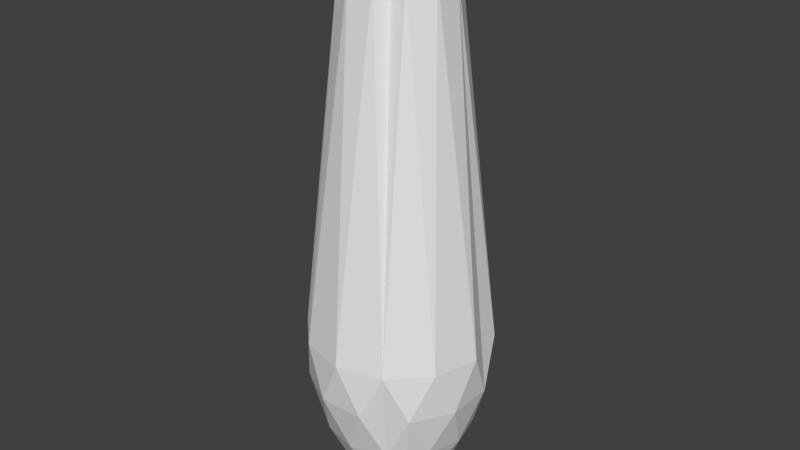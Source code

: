 # Source: bowling_pin_collider.blend  (saved by Blender 2.79.0; exported with 4.5.12 LTS)
import bpy
from mathutils import Matrix  # noqa: F401  (used for matrix-valued properties, if any)

bpy.ops.wm.read_factory_settings(use_empty=True)
scene = bpy.context.scene
scene.name = 'Scene'

# ---- collections
col_collection_1 = bpy.data.collections.new('Collection 1'); scene.collection.children.link(col_collection_1)

# ---- world
world_world = bpy.data.worlds.new('World'); scene.world = world_world
world_world.color = (0.05088, 0.05088, 0.05088)
world_world.use_sun_shadow = False
world_world.sun_shadow_jitter_overblur = 0.0
world_world.cycles.sampling_method = 'MANUAL'

# ---- meshes
me_cubeziercurve_004 = bpy.data.meshes.new('CUBezierCurve.004')
me_cubeziercurve_004.from_pydata([(-1.698, 2.619, 5.642e-07), (-1.335, 2.493, 4.088e-07), (-1.242, 2.351, 3.156e-07), (-1.195, 2.17, 2.192e-07), (-0.8293, -1.026, 1.585e-06), (-0.8033, -1.263, 1.806e-06), (-0.8017, -1.501, 2.003e-06), (-0.8275, -1.743, 2.174e-06), (-0.8835, -1.991, 2.313e-06), (-0.9724, -2.249, 2.417e-06), (-1.097, -2.52, 2.483e-06), (-1.191, -2.704, 2.388e-06), (-1.228, -2.774, 2.259e-06), (-1.262, -2.832, 2.088e-06), (-1.294, -2.878, 1.886e-06), (-1.328, -2.97, 8.388e-07), (-1.366, -3.0, 1.44e-06), (-1.411, -3.0, 1.203e-06), (-1.464, -3.002, 9.761e-07), (-1.528, -3.0, 7.693e-07), (-1.605, -3.0, 5.931e-07), (-1.486, 2.586, 0.02802), (-1.338, 2.493, 0.04745), (-1.246, 2.351, 0.05961), (-1.199, 2.17, 0.06572), (-0.8367, -1.026, 0.1135), (-0.8109, -1.263, 0.1168), (-0.8094, -1.501, 0.117), (-0.835, -1.743, 0.1137), (-0.8905, -1.991, 0.1064), (-0.9786, -2.249, 0.09477), (-1.102, -2.52, 0.07848), (-1.195, -2.704, 0.06623), (-1.232, -2.774, 0.0614), (-1.265, -2.832, 0.05701), (-1.298, -2.878, 0.05274), (-1.332, -2.97, 0.04829), (-1.369, -3.0, 0.04334), (-1.413, -3.0, 0.03756), (-1.466, -3.002, 0.03066), (-1.529, -3.0, 0.0223), (-1.606, -3.0, 0.01219), (-1.491, 2.586, 0.05557), (-1.347, 2.493, 0.0941), (-1.257, 2.351, 0.1182), (-1.212, 2.17, 0.1303), (-0.8589, -1.026, 0.225), (-0.8338, -1.263, 0.2317), (-0.8323, -1.501, 0.2321), (-0.8572, -1.743, 0.2254), (-0.9113, -1.991, 0.2109), (-0.9972, -2.249, 0.1879), (-1.118, -2.52, 0.1556), (-1.208, -2.704, 0.1313), (-1.244, -2.774, 0.1217), (-1.277, -2.832, 0.113), (-1.308, -2.878, 0.1046), (-1.341, -2.97, 0.09575), (-1.378, -3.0, 0.08593), (-1.42, -3.0, 0.07448), (-1.472, -3.002, 0.06079), (-1.533, -3.0, 0.04423), (-1.608, -3.0, 0.02417), (-1.5, 2.586, 0.08216), (-1.363, 2.493, 0.1391), (-1.277, 2.351, 0.1748), (-1.233, 2.17, 0.1927), (-0.8955, -1.026, 0.3326), (-0.8714, -1.263, 0.3426), (-0.87, -1.501, 0.3432), (-0.8938, -1.743, 0.3333), (-0.9455, -1.991, 0.3119), (-1.028, -2.249, 0.2778), (-1.143, -2.52, 0.2301), (-1.23, -2.704, 0.1942), (-1.264, -2.774, 0.18), (-1.295, -2.832, 0.1671), (-1.325, -2.878, 0.1546), (-1.357, -2.97, 0.1416), (-1.392, -3.0, 0.127), (-1.433, -3.0, 0.1101), (-1.481, -3.002, 0.08988), (-1.541, -3.0, 0.06539), (-1.612, -3.0, 0.03574), (-1.513, 2.586, 0.1073), (-1.384, 2.493, 0.1818), (-1.303, 2.351, 0.2283), (-1.262, 2.17, 0.2518), (-0.9457, -1.026, 0.4346), (-0.9232, -1.263, 0.4476), (-0.9219, -1.501, 0.4484), (-0.9442, -1.743, 0.4355), (-0.9927, -1.991, 0.4075), (-1.07, -2.249, 0.363), (-1.178, -2.52, 0.3006), (-1.259, -2.704, 0.2537), (-1.291, -2.774, 0.2352), (-1.32, -2.832, 0.2184), (-1.349, -2.878, 0.202), (-1.378, -2.97, 0.185), (-1.411, -3.0, 0.166), (-1.449, -3.0, 0.1439), (-1.495, -3.002, 0.1174), (-1.55, -3.0, 0.08544), (-1.618, -3.0, 0.0467), (-1.528, 2.586, 0.1307), (-1.41, 2.493, 0.2213), (-1.336, 2.351, 0.278), (-1.299, 2.17, 0.3065), (-1.009, -1.026, 0.5291), (-0.9883, -1.263, 0.545), (-0.987, -1.501, 0.5459), (-1.008, -1.743, 0.5302), (-1.052, -1.991, 0.4961), (-1.122, -2.249, 0.442), (-1.221, -2.52, 0.366), (-1.296, -2.704, 0.3089), (-1.325, -2.774, 0.2864), (-1.352, -2.832, 0.2659), (-1.378, -2.878, 0.246), (-1.405, -2.97, 0.2252), (-1.435, -3.0, 0.2021), (-1.47, -3.0, 0.1752), (-1.512, -3.002, 0.143), (-1.563, -3.0, 0.104), (-1.624, -3.0, 0.05685), (-1.698, 2.619, 0.000373), (-1.547, 2.586, 0.1518), (-1.441, 2.493, 0.2571), (-1.376, 2.351, 0.3229), (-1.342, 2.17, 0.356), (-1.084, -1.026, 0.6146), (-1.065, -1.263, 0.633), (-1.064, -1.501, 0.6341), (-1.083, -1.743, 0.6158), (-1.122, -1.991, 0.5763), (-1.185, -2.249, 0.5134), (-1.273, -2.52, 0.4252), (-1.309, -2.62, 0.3891), (-1.34, -2.704, 0.3588), (-1.366, -2.774, 0.3326), (-1.39, -2.832, 0.3088), (-1.413, -2.878, 0.2857), (-1.437, -2.97, 0.2616), (-1.464, -3.0, 0.2348), (-1.495, -3.0, 0.2035), (-1.532, -3.002, 0.1661), (-1.578, -3.0, 0.1208), (-1.632, -3.0, 0.06604), (-1.568, 2.586, 0.1703), (-1.477, 2.493, 0.2884), (-1.42, 2.351, 0.3623), (-1.392, 2.17, 0.3995), (-1.169, -1.026, 0.6896), (-1.154, -1.263, 0.7102), (-1.153, -1.501, 0.7114), (-1.168, -1.743, 0.6909), (-1.202, -1.991, 0.6466), (-1.256, -2.249, 0.576), (-1.332, -2.52, 0.477), (-1.39, -2.704, 0.4026), (-1.412, -2.774, 0.3732), (-1.433, -2.832, 0.3465), (-1.452, -2.878, 0.3206), (-1.473, -2.97, 0.2935), (-1.496, -3.0, 0.2634), (-1.523, -3.0, 0.2283), (-1.555, -3.002, 0.1863), (-1.594, -3.0, 0.1356), (-1.642, -3.0, 0.07409), (-1.591, 2.586, 0.1859), (-1.517, 2.493, 0.3148), (-1.47, 2.351, 0.3955), (-1.447, 2.17, 0.4361), (-1.264, -1.026, 0.7527), (-1.251, -1.263, 0.7753), (-1.25, -1.501, 0.7766), (-1.263, -1.743, 0.7542), (-1.291, -1.991, 0.7058), (-1.335, -2.249, 0.6288), (-1.398, -2.52, 0.5207), (-1.445, -2.704, 0.4394), (-1.463, -2.774, 0.4074), (-1.48, -2.832, 0.3782), (-1.496, -2.878, 0.3499), (-1.513, -2.97, 0.3204), (-1.532, -3.0, 0.2875), (-1.555, -3.0, 0.2492), (-1.581, -3.002, 0.2034), (-1.613, -3.0, 0.148), (-1.652, -3.0, 0.08088), (-1.616, 2.586, 0.1983), (-1.559, 2.493, 0.3359), (-1.524, 2.351, 0.4219), (-1.506, 2.17, 0.4652), (-1.366, -1.026, 0.803), (-1.356, -1.263, 0.827), (-1.355, -1.501, 0.8285), (-1.365, -1.743, 0.8046), (-1.387, -1.991, 0.7529), (-1.421, -2.249, 0.6708), (-1.468, -2.52, 0.5555), (-1.504, -2.704, 0.4688), (-1.518, -2.774, 0.4346), (-1.531, -2.832, 0.4035), (-1.544, -2.878, 0.3733), (-1.557, -2.97, 0.3418), (-1.571, -3.0, 0.3067), (-1.588, -3.0, 0.2659), (-1.609, -3.002, 0.217), (-1.633, -3.0, 0.1579), (-1.663, -3.0, 0.08628), (-1.643, 2.586, 0.2074), (-1.604, 2.493, 0.3512), (-1.58, 2.351, 0.4411), (-1.568, 2.17, 0.4864), (-1.473, -1.026, 0.8395), (-1.467, -1.263, 0.8647), (-1.466, -1.501, 0.8662), (-1.473, -1.743, 0.8412), (-1.488, -1.991, 0.7872), (-1.511, -2.249, 0.7013), (-1.543, -2.52, 0.5808), (-1.567, -2.704, 0.4901), (-1.577, -2.774, 0.4544), (-1.585, -2.832, 0.4219), (-1.594, -2.878, 0.3903), (-1.603, -2.97, 0.3574), (-1.613, -3.0, 0.3207), (-1.624, -3.0, 0.278), (-1.638, -3.002, 0.2269), (-1.654, -3.0, 0.1651), (-1.674, -3.0, 0.09021), (-1.67, 2.586, 0.2129), (-1.651, 2.493, 0.3604), (-1.639, 2.351, 0.4528), (-1.633, 2.17, 0.4992), (-1.585, -1.026, 0.8617), (-1.582, -1.263, 0.8875), (-1.581, -1.501, 0.889), (-1.585, -1.743, 0.8635), (-1.592, -1.991, 0.808), (-1.604, -2.249, 0.7198), (-1.62, -2.52, 0.5961), (-1.632, -2.704, 0.5031), (-1.637, -2.774, 0.4664), (-1.641, -2.832, 0.433), (-1.646, -2.878, 0.4006), (-1.65, -2.97, 0.3668), (-1.655, -3.0, 0.3292), (-1.661, -3.0, 0.2853), (-1.668, -3.002, 0.2329), (-1.676, -3.0, 0.1694), (-1.686, -3.0, 0.09259), (-1.698, 2.619, 0.0005272), (-1.698, 2.586, 0.2147), (-1.698, 2.493, 0.3636), (-1.698, 2.351, 0.4567), (-1.698, 2.17, 0.5035), (-1.698, -1.026, 0.8692), (-1.698, -1.263, 0.8952), (-1.698, -1.501, 0.8967), (-1.698, -1.743, 0.8709), (-1.698, -1.991, 0.815), (-1.698, -2.249, 0.726), (-1.698, -2.52, 0.6013), (-1.698, -2.704, 0.5074), (-1.698, -2.774, 0.4704), (-1.698, -2.832, 0.4368), (-1.698, -2.878, 0.4041), (-1.698, -2.97, 0.37), (-1.698, -3.0, 0.332), (-1.698, -3.0, 0.2878), (-1.698, -3.002, 0.2349), (-1.698, -3.0, 0.1709), (-1.698, -3.0, 0.09339), (-1.726, 2.586, 0.2129), (-1.746, 2.493, 0.3604), (-1.758, 2.351, 0.4528), (-1.764, 2.17, 0.4992), (-1.812, -1.026, 0.8617), (-1.815, -1.263, 0.8875), (-1.815, -1.501, 0.889), (-1.812, -1.743, 0.8635), (-1.805, -1.991, 0.808), (-1.793, -2.249, 0.7198), (-1.777, -2.52, 0.5961), (-1.765, -2.704, 0.5031), (-1.76, -2.774, 0.4664), (-1.755, -2.832, 0.433), (-1.751, -2.878, 0.4006), (-1.747, -2.97, 0.3668), (-1.742, -3.0, 0.3292), (-1.736, -3.0, 0.2853), (-1.729, -3.002, 0.2329), (-1.721, -3.0, 0.1694), (-1.711, -3.0, 0.09259), (-1.754, 2.586, 0.2074), (-1.793, 2.493, 0.3512), (-1.817, 2.351, 0.4411), (-1.829, 2.17, 0.4864), (-1.923, -1.026, 0.8395), (-1.93, -1.263, 0.8647), (-1.931, -1.501, 0.8662), (-1.924, -1.743, 0.8412), (-1.909, -1.991, 0.7872), (-1.886, -2.249, 0.7013), (-1.854, -2.52, 0.5808), (-1.83, -2.704, 0.4901), (-1.82, -2.774, 0.4544), (-1.811, -2.832, 0.4219), (-1.803, -2.878, 0.3903), (-1.794, -2.97, 0.3574), (-1.784, -3.0, 0.3207), (-1.773, -3.0, 0.278), (-1.759, -3.002, 0.2269), (-1.743, -3.0, 0.1651), (-1.723, -3.0, 0.09021), (-1.781, 2.586, 0.1983), (-1.838, 2.493, 0.3359), (-1.873, 2.351, 0.4219), (-1.891, 2.17, 0.4652), (-2.031, -1.026, 0.803), (-2.041, -1.263, 0.827), (-2.042, -1.501, 0.8285), (-2.032, -1.743, 0.8046), (-2.01, -1.991, 0.7529), (-1.976, -2.249, 0.6708), (-1.929, -2.52, 0.5555), (-1.893, -2.704, 0.4688), (-1.878, -2.774, 0.4346), (-1.866, -2.832, 0.4035), (-1.853, -2.878, 0.3733), (-1.84, -2.97, 0.3418), (-1.826, -3.0, 0.3067), (-1.809, -3.0, 0.2659), (-1.788, -3.002, 0.217), (-1.764, -3.0, 0.1579), (-1.734, -3.0, 0.08628), (-1.806, 2.586, 0.1859), (-1.88, 2.493, 0.3148), (-1.927, 2.351, 0.3955), (-1.95, 2.17, 0.4361), (-2.133, -1.026, 0.7527), (-2.146, -1.263, 0.7752), (-2.147, -1.501, 0.7766), (-2.134, -1.743, 0.7542), (-2.106, -1.991, 0.7058), (-2.061, -2.249, 0.6288), (-1.999, -2.52, 0.5207), (-1.952, -2.704, 0.4394), (-1.934, -2.774, 0.4074), (-1.917, -2.832, 0.3782), (-1.9, -2.878, 0.3499), (-1.883, -2.97, 0.3204), (-1.864, -3.0, 0.2875), (-1.842, -3.0, 0.2492), (-1.816, -3.002, 0.2034), (-1.784, -3.0, 0.148), (-1.745, -3.0, 0.08088), (-1.829, 2.586, 0.1703), (-1.92, 2.493, 0.2884), (-1.976, 2.351, 0.3623), (-2.005, 2.17, 0.3995), (-2.228, -1.026, 0.6896), (-2.243, -1.263, 0.7102), (-2.244, -1.501, 0.7114), (-2.229, -1.743, 0.6909), (-2.195, -1.991, 0.6466), (-2.14, -2.249, 0.576), (-2.064, -2.52, 0.477), (-2.007, -2.704, 0.4026), (-1.985, -2.774, 0.3732), (-1.964, -2.832, 0.3465), (-1.944, -2.878, 0.3206), (-1.924, -2.97, 0.2935), (-1.901, -3.0, 0.2634), (-1.874, -3.0, 0.2283), (-1.841, -3.002, 0.1863), (-1.802, -3.0, 0.1356), (-1.755, -3.0, 0.07409), (-1.699, 2.619, 0.0003727), (-1.85, 2.586, 0.1518), (-1.956, 2.493, 0.2571), (-2.021, 2.351, 0.3229), (-2.054, 2.17, 0.356), (-2.313, -1.026, 0.6146), (-2.331, -1.263, 0.633), (-2.333, -1.501, 0.6341), (-2.314, -1.743, 0.6158), (-2.275, -1.991, 0.5763), (-2.212, -2.249, 0.5134), (-2.124, -2.52, 0.4252), (-2.088, -2.62, 0.3891), (-2.057, -2.704, 0.3588), (-2.031, -2.774, 0.3326), (-2.007, -2.832, 0.3088), (-1.984, -2.878, 0.2857), (-1.96, -2.97, 0.2616), (-1.933, -3.0, 0.2348), (-1.902, -3.0, 0.2035), (-1.865, -3.002, 0.1661), (-1.819, -3.0, 0.1208), (-1.764, -3.0, 0.06604), (-1.869, 2.586, 0.1307), (-1.987, 2.493, 0.2213), (-2.061, 2.351, 0.278), (-2.098, 2.17, 0.3065), (-2.388, -1.026, 0.5291), (-2.409, -1.263, 0.545), (-2.41, -1.501, 0.5459), (-2.389, -1.743, 0.5302), (-2.345, -1.991, 0.4961), (-2.274, -2.249, 0.442), (-2.175, -2.52, 0.366), (-2.101, -2.704, 0.3089), (-2.072, -2.774, 0.2864), (-2.045, -2.832, 0.2659), (-2.019, -2.878, 0.246), (-1.992, -2.97, 0.2252), (-1.962, -3.0, 0.2021), (-1.927, -3.0, 0.1752), (-1.885, -3.002, 0.143), (-1.834, -3.0, 0.104), (-1.773, -3.0, 0.05685), (-1.884, 2.586, 0.1073), (-2.013, 2.493, 0.1818), (-2.094, 2.351, 0.2283), (-2.135, 2.17, 0.2518), (-2.451, -1.026, 0.4346), (-2.474, -1.263, 0.4476), (-2.475, -1.501, 0.4484), (-2.453, -1.743, 0.4355), (-2.404, -1.991, 0.4075), (-2.327, -2.249, 0.363), (-2.219, -2.52, 0.3006), (-2.138, -2.704, 0.2537), (-2.106, -2.774, 0.2352), (-2.077, -2.832, 0.2184), (-2.048, -2.878, 0.202), (-2.019, -2.97, 0.185), (-1.986, -3.0, 0.166), (-1.948, -3.0, 0.1439), (-1.902, -3.002, 0.1174), (-1.846, -3.0, 0.08544), (-1.779, -3.0, 0.0467), (-1.897, 2.586, 0.08216), (-2.034, 2.493, 0.1391), (-2.12, 2.351, 0.1748), (-2.164, 2.17, 0.1927), (-2.501, -1.026, 0.3326), (-2.525, -1.263, 0.3426), (-2.527, -1.501, 0.3432), (-2.503, -1.743, 0.3333), (-2.451, -1.991, 0.3119), (-2.369, -2.249, 0.2778), (-2.254, -2.52, 0.2301), (-2.167, -2.704, 0.1942), (-2.133, -2.774, 0.18), (-2.102, -2.832, 0.1671), (-2.072, -2.878, 0.1546), (-2.04, -2.97, 0.1416), (-2.005, -3.0, 0.127), (-1.964, -3.0, 0.1101), (-1.915, -3.002, 0.08988), (-1.856, -3.0, 0.06539), (-1.785, -3.0, 0.03574), (-1.906, 2.586, 0.05557), (-2.05, 2.493, 0.0941), (-2.14, 2.351, 0.1182), (-2.185, 2.17, 0.1303), (-2.538, -1.026, 0.225), (-2.563, -1.263, 0.2317), (-2.565, -1.501, 0.2321), (-2.54, -1.743, 0.2254), (-2.486, -1.991, 0.2109), (-2.4, -2.249, 0.1879), (-2.279, -2.52, 0.1556), (-2.189, -2.704, 0.1313), (-2.153, -2.774, 0.1217), (-2.12, -2.832, 0.113), (-2.089, -2.878, 0.1046), (-2.056, -2.97, 0.09575), (-2.019, -3.0, 0.08593), (-1.976, -3.0, 0.07448), (-1.925, -3.002, 0.06079), (-1.864, -3.0, 0.04423), (-1.789, -3.0, 0.02417), (-1.911, 2.586, 0.02802), (-2.059, 2.493, 0.04745), (-2.151, 2.351, 0.05961), (-2.198, 2.17, 0.06572), (-2.56, -1.026, 0.1134), (-2.586, -1.263, 0.1168), (-2.587, -1.501, 0.117), (-2.562, -1.743, 0.1137), (-2.506, -1.991, 0.1064), (-2.418, -2.249, 0.09476), (-2.295, -2.52, 0.07848), (-2.202, -2.704, 0.06623), (-2.165, -2.774, 0.0614), (-2.131, -2.832, 0.05701), (-2.099, -2.878, 0.05274), (-2.065, -2.97, 0.04829), (-2.028, -3.0, 0.04334), (-1.984, -3.0, 0.03756), (-1.931, -3.002, 0.03066), (-1.868, -3.0, 0.02231), (-1.791, -3.0, 0.01219), (-1.913, 2.586, 3.486e-07), (-2.062, 2.493, 4.678e-07), (-2.155, 2.351, 5.572e-07), (-2.202, 2.17, 4.38e-07), (-2.568, -1.026, -1.156e-06), (-2.594, -1.263, -6.051e-07), (-2.595, -1.501, -1.052e-06), (-2.569, -1.743, -9.627e-07), (-2.513, -1.991, -1.529e-06), (-2.424, -2.249, -1.082e-06), (-2.3, -2.52, -1.648e-06), (-2.206, -2.704, -1.469e-06), (-2.169, -2.774, 3.188e-07), (-2.135, -2.832, 4.678e-07), (-2.103, -2.878, 5.125e-07), (-2.068, -2.97, -4.424e-08), (-2.03, -3.0, 1.163e-06), (-1.986, -3.0, 1.249e-06), (-1.933, -3.002, 1.352e-06), (-1.869, -3.0, 1.768e-06), (-1.792, -3.0, 1.812e-06), (-1.911, 2.586, -0.02802), (-2.059, 2.493, -0.04745), (-2.151, 2.351, -0.05961), (-2.198, 2.17, -0.06572), (-2.56, -1.026, -0.1135), (-2.586, -1.263, -0.1168), (-2.587, -1.501, -0.117), (-2.562, -1.743, -0.1137), (-2.506, -1.991, -0.1064), (-2.418, -2.249, -0.09477), (-2.295, -2.52, -0.07848), (-2.202, -2.704, -0.06623), (-2.165, -2.774, -0.0614), (-2.131, -2.832, -0.05701), (-2.099, -2.878, -0.05274), (-2.065, -2.97, -0.04829), (-2.028, -3.0, -0.04333), (-1.984, -3.0, -0.03756), (-1.931, -3.002, -0.03065), (-1.868, -3.0, -0.0223), (-1.791, -3.0, -0.01219), (-1.906, 2.586, -0.05557), (-2.05, 2.493, -0.09409), (-2.14, 2.351, -0.1182), (-2.185, 2.17, -0.1303), (-2.538, -1.026, -0.225), (-2.563, -1.263, -0.2317), (-2.565, -1.501, -0.2321), (-2.54, -1.743, -0.2254), (-2.486, -1.991, -0.2109), (-2.4, -2.249, -0.1879), (-2.279, -2.52, -0.1556), (-2.189, -2.704, -0.1313), (-2.153, -2.774, -0.1217), (-2.12, -2.832, -0.113), (-2.089, -2.878, -0.1046), (-2.056, -2.97, -0.09575), (-2.019, -3.0, -0.08593), (-1.976, -3.0, -0.07448), (-1.925, -3.002, -0.06079), (-1.864, -3.0, -0.04422), (-1.789, -3.0, -0.02417), (-1.897, 2.586, -0.08216), (-2.034, 2.493, -0.1391), (-2.12, 2.351, -0.1748), (-2.164, 2.17, -0.1927), (-2.501, -1.026, -0.3326), (-2.525, -1.263, -0.3426), (-2.527, -1.501, -0.3432), (-2.503, -1.743, -0.3333), (-2.451, -1.991, -0.3119), (-2.369, -2.249, -0.2778), (-2.254, -2.52, -0.2301), (-2.167, -2.704, -0.1942), (-2.133, -2.774, -0.18), (-2.102, -2.832, -0.1671), (-2.072, -2.878, -0.1546), (-2.04, -2.97, -0.1416), (-2.005, -3.0, -0.127), (-1.964, -3.0, -0.1101), (-1.915, -3.002, -0.08988), (-1.856, -3.0, -0.06539), (-1.785, -3.0, -0.03574), (-1.884, 2.586, -0.1073), (-2.013, 2.493, -0.1818), (-2.094, 2.351, -0.2283), (-2.135, 2.17, -0.2518), (-2.451, -1.026, -0.4346), (-2.474, -1.263, -0.4476), (-2.475, -1.501, -0.4484), (-2.453, -1.743, -0.4355), (-2.404, -1.991, -0.4075), (-2.327, -2.249, -0.363), (-2.219, -2.52, -0.3006), (-2.138, -2.704, -0.2537), (-2.106, -2.774, -0.2352), (-2.077, -2.832, -0.2184), (-2.048, -2.878, -0.202), (-2.019, -2.97, -0.185), (-1.986, -3.0, -0.166), (-1.948, -3.0, -0.1439), (-1.902, -3.002, -0.1174), (-1.846, -3.0, -0.08544), (-1.779, -3.0, -0.04669), (-1.869, 2.586, -0.1307), (-1.987, 2.493, -0.2213), (-2.061, 2.351, -0.278), (-2.098, 2.17, -0.3065), (-2.388, -1.026, -0.5291), (-2.409, -1.263, -0.545), (-2.41, -1.501, -0.5459), (-2.389, -1.743, -0.5302), (-2.345, -1.991, -0.4961), (-2.274, -2.249, -0.442), (-2.175, -2.52, -0.366), (-2.101, -2.704, -0.3089), (-2.072, -2.774, -0.2864), (-2.045, -2.832, -0.2659), (-2.019, -2.878, -0.246), (-1.992, -2.97, -0.2252), (-1.962, -3.0, -0.2021), (-1.927, -3.0, -0.1752), (-1.885, -3.002, -0.143), (-1.834, -3.0, -0.104), (-1.773, -3.0, -0.05685), (-1.699, 2.619, -0.0003725), (-1.85, 2.586, -0.1518), (-1.956, 2.493, -0.2571), (-2.021, 2.351, -0.3229), (-2.054, 2.17, -0.356), (-2.313, -1.026, -0.6146), (-2.331, -1.263, -0.633), (-2.333, -1.501, -0.6341), (-2.314, -1.743, -0.6158), (-2.275, -1.991, -0.5763), (-2.212, -2.249, -0.5134), (-2.124, -2.52, -0.4252), (-2.088, -2.62, -0.3891), (-2.057, -2.704, -0.3588), (-2.031, -2.774, -0.3326), (-2.007, -2.832, -0.3088), (-1.984, -2.878, -0.2857), (-1.96, -2.97, -0.2616), (-1.933, -3.0, -0.2348), (-1.902, -3.0, -0.2035), (-1.865, -3.002, -0.1661), (-1.819, -3.0, -0.1208), (-1.764, -3.0, -0.06603), (-1.829, 2.586, -0.1703), (-1.92, 2.493, -0.2884), (-1.976, 2.351, -0.3623), (-2.005, 2.17, -0.3995), (-2.228, -1.026, -0.6896), (-2.243, -1.263, -0.7102), (-2.244, -1.501, -0.7114), (-2.229, -1.743, -0.6909), (-2.195, -1.991, -0.6466), (-2.14, -2.249, -0.576), (-2.064, -2.52, -0.477), (-2.007, -2.704, -0.4026), (-1.985, -2.774, -0.3732), (-1.964, -2.832, -0.3465), (-1.944, -2.878, -0.3206), (-1.924, -2.97, -0.2935), (-1.901, -3.0, -0.2634), (-1.874, -3.0, -0.2283), (-1.841, -3.002, -0.1863), (-1.802, -3.0, -0.1356), (-1.755, -3.0, -0.07409), (-1.806, 2.586, -0.1859), (-1.88, 2.493, -0.3148), (-1.927, 2.351, -0.3955), (-1.95, 2.17, -0.4361), (-2.133, -1.026, -0.7527), (-2.146, -1.263, -0.7753), (-2.147, -1.501, -0.7766), (-2.134, -1.743, -0.7542), (-2.106, -1.991, -0.7058), (-2.061, -2.249, -0.6288), (-1.999, -2.52, -0.5207), (-1.952, -2.704, -0.4394), (-1.934, -2.774, -0.4074), (-1.917, -2.832, -0.3782), (-1.9, -2.878, -0.3499), (-1.883, -2.97, -0.3204), (-1.864, -3.0, -0.2875), (-1.842, -3.0, -0.2492), (-1.816, -3.002, -0.2034), (-1.784, -3.0, -0.148), (-1.745, -3.0, -0.08088), (-1.781, 2.586, -0.1983), (-1.838, 2.493, -0.3359), (-1.873, 2.351, -0.4219), (-1.891, 2.17, -0.4652), (-2.031, -1.026, -0.803), (-2.041, -1.263, -0.827), (-2.042, -1.501, -0.8285), (-2.032, -1.743, -0.8046), (-2.01, -1.991, -0.7529), (-1.976, -2.249, -0.6708), (-1.929, -2.52, -0.5555), (-1.893, -2.704, -0.4688), (-1.878, -2.774, -0.4346), (-1.866, -2.832, -0.4035), (-1.853, -2.878, -0.3733), (-1.84, -2.97, -0.3418), (-1.826, -3.0, -0.3067), (-1.809, -3.0, -0.2659), (-1.788, -3.002, -0.217), (-1.764, -3.0, -0.1579), (-1.734, -3.0, -0.08628), (-1.754, 2.586, -0.2074), (-1.793, 2.493, -0.3512), (-1.817, 2.351, -0.4411), (-1.829, 2.17, -0.4864), (-1.923, -1.026, -0.8396), (-1.93, -1.263, -0.8647), (-1.931, -1.501, -0.8662), (-1.924, -1.743, -0.8412), (-1.909, -1.991, -0.7872), (-1.886, -2.249, -0.7013), (-1.854, -2.52, -0.5808), (-1.83, -2.704, -0.4901), (-1.82, -2.774, -0.4544), (-1.811, -2.832, -0.4219), (-1.803, -2.878, -0.3903), (-1.794, -2.97, -0.3574), (-1.784, -3.0, -0.3207), (-1.773, -3.0, -0.278), (-1.759, -3.002, -0.2269), (-1.743, -3.0, -0.165), (-1.723, -3.0, -0.09021), (-1.726, 2.586, -0.2129), (-1.746, 2.493, -0.3604), (-1.758, 2.351, -0.4528), (-1.764, 2.17, -0.4992), (-1.812, -1.026, -0.8617), (-1.815, -1.263, -0.8875), (-1.815, -1.501, -0.889), (-1.812, -1.743, -0.8635), (-1.805, -1.991, -0.808), (-1.793, -2.249, -0.7198), (-1.777, -2.52, -0.5961), (-1.765, -2.704, -0.5031), (-1.76, -2.774, -0.4664), (-1.755, -2.832, -0.433), (-1.751, -2.878, -0.4006), (-1.747, -2.97, -0.3668), (-1.742, -3.0, -0.3292), (-1.736, -3.0, -0.2853), (-1.729, -3.002, -0.2329), (-1.721, -3.0, -0.1694), (-1.711, -3.0, -0.09259), (-1.698, 2.586, -0.2147), (-1.698, 2.493, -0.3636), (-1.698, 2.351, -0.4567), (-1.698, 2.17, -0.5035), (-1.698, -1.026, -0.8692), (-1.698, -1.263, -0.8952), (-1.698, -1.501, -0.8967), (-1.698, -1.743, -0.8709), (-1.698, -1.991, -0.815), (-1.698, -2.249, -0.726), (-1.698, -2.52, -0.6013), (-1.698, -2.704, -0.5074), (-1.698, -2.774, -0.4704), (-1.698, -2.832, -0.4368), (-1.698, -2.878, -0.4041), (-1.698, -2.97, -0.37), (-1.698, -3.0, -0.332), (-1.698, -3.0, -0.2878), (-1.698, -3.002, -0.2349), (-1.698, -3.0, -0.1709), (-1.698, -3.0, -0.09339), (-1.67, 2.586, -0.2129), (-1.651, 2.493, -0.3604), (-1.639, 2.351, -0.4528), (-1.633, 2.17, -0.4992), (-1.585, -1.026, -0.8617), (-1.582, -1.263, -0.8875), (-1.581, -1.501, -0.889), (-1.585, -1.743, -0.8635), (-1.592, -1.991, -0.808), (-1.604, -2.249, -0.7198), (-1.62, -2.52, -0.5961), (-1.632, -2.704, -0.5031), (-1.637, -2.774, -0.4664), (-1.641, -2.832, -0.433), (-1.646, -2.878, -0.4006), (-1.65, -2.97, -0.3668), (-1.655, -3.0, -0.3292), (-1.661, -3.0, -0.2853), (-1.668, -3.002, -0.2329), (-1.676, -3.0, -0.1694), (-1.686, -3.0, -0.09259), (-1.643, 2.586, -0.2074), (-1.604, 2.493, -0.3512), (-1.58, 2.351, -0.4411), (-1.568, 2.17, -0.4864), (-1.473, -1.026, -0.8395), (-1.467, -1.263, -0.8647), (-1.466, -1.501, -0.8662), (-1.473, -1.743, -0.8412), (-1.488, -1.991, -0.7872), (-1.511, -2.249, -0.7013), (-1.543, -2.52, -0.5808), (-1.567, -2.704, -0.4901), (-1.577, -2.774, -0.4544), (-1.585, -2.832, -0.4219), (-1.594, -2.878, -0.3903), (-1.603, -2.97, -0.3574), (-1.613, -3.0, -0.3207), (-1.624, -3.0, -0.278), (-1.638, -3.002, -0.2269), (-1.654, -3.0, -0.1651), (-1.674, -3.0, -0.09021), (-1.616, 2.586, -0.1983), (-1.559, 2.493, -0.3359), (-1.524, 2.351, -0.4219), (-1.506, 2.17, -0.4652), (-1.366, -1.026, -0.803), (-1.356, -1.263, -0.827), (-1.355, -1.501, -0.8285), (-1.365, -1.743, -0.8046), (-1.387, -1.991, -0.7529), (-1.421, -2.249, -0.6708), (-1.468, -2.52, -0.5555), (-1.504, -2.704, -0.4688), (-1.518, -2.774, -0.4346), (-1.531, -2.832, -0.4035), (-1.544, -2.878, -0.3733), (-1.557, -2.97, -0.3418), (-1.571, -3.0, -0.3067), (-1.588, -3.0, -0.2659), (-1.609, -3.002, -0.217), (-1.633, -3.0, -0.1579), (-1.663, -3.0, -0.08628), (-1.591, 2.586, -0.1859), (-1.517, 2.493, -0.3148), (-1.47, 2.351, -0.3955), (-1.447, 2.17, -0.4361), (-1.264, -1.026, -0.7527), (-1.251, -1.263, -0.7752), (-1.25, -1.501, -0.7766), (-1.263, -1.743, -0.7542), (-1.291, -1.991, -0.7058), (-1.335, -2.249, -0.6288), (-1.398, -2.52, -0.5207), (-1.445, -2.704, -0.4394), (-1.463, -2.774, -0.4074), (-1.48, -2.832, -0.3782), (-1.496, -2.878, -0.3499), (-1.513, -2.97, -0.3204), (-1.532, -3.0, -0.2875), (-1.555, -3.0, -0.2492), (-1.581, -3.002, -0.2034), (-1.613, -3.0, -0.148), (-1.652, -3.0, -0.08088), (-1.568, 2.586, -0.1703), (-1.477, 2.493, -0.2884), (-1.42, 2.351, -0.3623), (-1.392, 2.17, -0.3995), (-1.169, -1.026, -0.6896), (-1.154, -1.263, -0.7102), (-1.153, -1.501, -0.7114), (-1.168, -1.743, -0.6909), (-1.202, -1.991, -0.6466), (-1.256, -2.249, -0.576), (-1.332, -2.52, -0.477), (-1.39, -2.704, -0.4026), (-1.412, -2.774, -0.3732), (-1.433, -2.832, -0.3465), (-1.452, -2.878, -0.3206), (-1.473, -2.97, -0.2935), (-1.496, -3.0, -0.2634), (-1.523, -3.0, -0.2283), (-1.555, -3.002, -0.1863), (-1.594, -3.0, -0.1356), (-1.642, -3.0, -0.07409), (-1.698, 2.619, -0.0003722), (-1.547, 2.586, -0.1518), (-1.441, 2.493, -0.2571), (-1.376, 2.351, -0.3229), (-1.342, 2.17, -0.356), (-1.084, -1.026, -0.6146), (-1.065, -1.263, -0.633), (-1.064, -1.501, -0.6341), (-1.083, -1.743, -0.6158), (-1.122, -1.991, -0.5763), (-1.185, -2.249, -0.5134), (-1.273, -2.52, -0.4252), (-1.309, -2.62, -0.3891), (-1.34, -2.704, -0.3588), (-1.366, -2.774, -0.3326), (-1.39, -2.832, -0.3088), (-1.413, -2.878, -0.2857), (-1.437, -2.97, -0.2616), (-1.464, -3.0, -0.2348), (-1.495, -3.0, -0.2035), (-1.532, -3.002, -0.1661), (-1.578, -3.0, -0.1208), (-1.632, -3.0, -0.06604), (-1.528, 2.586, -0.1307), (-1.41, 2.493, -0.2213), (-1.336, 2.351, -0.278), (-1.299, 2.17, -0.3065), (-1.009, -1.026, -0.5291), (-0.9883, -1.263, -0.545), (-0.987, -1.501, -0.5459), (-1.008, -1.743, -0.5302), (-1.052, -1.991, -0.4961), (-1.122, -2.249, -0.442), (-1.221, -2.52, -0.366), (-1.296, -2.704, -0.3089), (-1.325, -2.774, -0.2864), (-1.352, -2.832, -0.2659), (-1.378, -2.878, -0.246), (-1.405, -2.97, -0.2252), (-1.435, -3.0, -0.2021), (-1.47, -3.0, -0.1752), (-1.512, -3.002, -0.143), (-1.563, -3.0, -0.104), (-1.624, -3.0, -0.05685), (-1.513, 2.586, -0.1073), (-1.384, 2.493, -0.1818), (-1.303, 2.351, -0.2283), (-1.262, 2.17, -0.2518), (-0.9457, -1.026, -0.4346), (-0.9232, -1.263, -0.4476), (-0.9219, -1.501, -0.4484), (-0.9442, -1.743, -0.4355), (-0.9927, -1.991, -0.4075), (-1.07, -2.249, -0.363), (-1.178, -2.52, -0.3006), (-1.259, -2.704, -0.2537), (-1.291, -2.774, -0.2352), (-1.32, -2.832, -0.2184), (-1.349, -2.878, -0.202), (-1.378, -2.97, -0.185), (-1.411, -3.0, -0.166), (-1.449, -3.0, -0.1439), (-1.495, -3.002, -0.1174), (-1.55, -3.0, -0.08544), (-1.618, -3.0, -0.04669), (-1.5, 2.586, -0.08216), (-1.363, 2.493, -0.1391), (-1.277, 2.351, -0.1748), (-1.233, 2.17, -0.1927), (-0.8954, -1.026, -0.3326), (-0.8714, -1.263, -0.3426), (-0.87, -1.501, -0.3432), (-0.8938, -1.743, -0.3333), (-0.9455, -1.991, -0.3119), (-1.028, -2.249, -0.2778), (-1.143, -2.52, -0.2301), (-1.23, -2.704, -0.1942), (-1.264, -2.774, -0.18), (-1.295, -2.832, -0.1671), (-1.325, -2.878, -0.1546), (-1.357, -2.97, -0.1416), (-1.392, -3.0, -0.127), (-1.433, -3.0, -0.1101), (-1.481, -3.002, -0.08988), (-1.541, -3.0, -0.06539), (-1.612, -3.0, -0.03574), (-1.491, 2.586, -0.05557), (-1.347, 2.493, -0.09409), (-1.257, 2.351, -0.1182), (-1.212, 2.17, -0.1303), (-0.8589, -1.026, -0.225), (-0.8338, -1.263, -0.2317), (-0.8323, -1.501, -0.2321), (-0.8572, -1.743, -0.2254), (-0.9113, -1.991, -0.2109), (-0.9972, -2.249, -0.1879), (-1.118, -2.52, -0.1556), (-1.208, -2.704, -0.1313), (-1.244, -2.774, -0.1217), (-1.277, -2.832, -0.113), (-1.308, -2.878, -0.1046), (-1.341, -2.97, -0.09575), (-1.378, -3.0, -0.08593), (-1.42, -3.0, -0.07448), (-1.472, -3.002, -0.06079), (-1.533, -3.0, -0.04422), (-1.608, -3.0, -0.02417), (-1.486, 2.586, -0.02802), (-1.338, 2.493, -0.04745), (-1.246, 2.351, -0.05961), (-1.199, 2.17, -0.06572), (-0.8367, -1.026, -0.1134), (-0.8109, -1.263, -0.1168), (-0.8094, -1.501, -0.117), (-0.835, -1.743, -0.1137), (-0.8905, -1.991, -0.1064), (-0.9786, -2.249, -0.09476), (-1.102, -2.52, -0.07848), (-1.195, -2.704, -0.06623), (-1.232, -2.774, -0.0614), (-1.265, -2.832, -0.05701), (-1.298, -2.878, -0.05274), (-1.332, -2.97, -0.04829), (-1.369, -3.0, -0.04333), (-1.413, -3.0, -0.03756), (-1.466, -3.002, -0.03065), (-1.529, -3.0, -0.0223), (-1.606, -3.0, -0.01219), (-1.484, 2.586, 1.847e-07)], [], [(1017, 21, 22, 1), (13, 34, 35, 14), (1, 22, 23, 2), (14, 35, 36, 15), (2, 23, 24, 3), (15, 36, 37, 16), (16, 37, 38, 17), (4, 25, 26, 5), (17, 38, 39, 18), (5, 26, 27, 6), (18, 39, 40, 19), (6, 27, 28, 7), (19, 40, 41, 20), (7, 28, 29, 8), (8, 29, 30, 9), (9, 30, 31, 10), (11, 32, 33, 12), (0, 21, 1017), (12, 33, 34, 13), (38, 59, 60, 39), (26, 47, 48, 27), (39, 60, 61, 40), (27, 48, 49, 28), (40, 61, 62, 41), (28, 49, 50, 29), (29, 50, 51, 30), (30, 51, 52, 31), (32, 53, 54, 33), (33, 54, 55, 34), (21, 42, 43, 22), (34, 55, 56, 35), (22, 43, 44, 23), (35, 56, 57, 36), (23, 44, 45, 24), (36, 57, 58, 37), (37, 58, 59, 38), (25, 46, 47, 26), (53, 74, 75, 54), (54, 75, 76, 55), (42, 63, 64, 43), (55, 76, 77, 56), (43, 64, 65, 44), (56, 77, 78, 57), (44, 65, 66, 45), (57, 78, 79, 58), (58, 79, 80, 59), (46, 67, 68, 47), (59, 80, 81, 60), (47, 68, 69, 48), (60, 81, 82, 61), (48, 69, 70, 49), (61, 82, 83, 62), (49, 70, 71, 50), (50, 71, 72, 51), (51, 72, 73, 52), (69, 90, 91, 70), (82, 103, 104, 83), (70, 91, 92, 71), (71, 92, 93, 72), (72, 93, 94, 73), (74, 95, 96, 75), (75, 96, 97, 76), (63, 84, 85, 64), (76, 97, 98, 77), (64, 85, 86, 65), (77, 98, 99, 78), (65, 86, 87, 66), (78, 99, 100, 79), (79, 100, 101, 80), (67, 88, 89, 68), (80, 101, 102, 81), (68, 89, 90, 69), (81, 102, 103, 82), (84, 105, 106, 85), (97, 118, 119, 98), (85, 106, 107, 86), (98, 119, 120, 99), (86, 107, 108, 87), (99, 120, 121, 100), (100, 121, 122, 101), (88, 109, 110, 89), (101, 122, 123, 102), (89, 110, 111, 90), (102, 123, 124, 103), (90, 111, 112, 91), (103, 124, 125, 104), (91, 112, 113, 92), (92, 113, 114, 93), (93, 114, 115, 94), (95, 116, 117, 96), (96, 117, 118, 97), (113, 135, 136, 114), (114, 136, 137, 115), (116, 139, 140, 117), (117, 140, 141, 118), (105, 127, 128, 106), (118, 141, 142, 119), (106, 128, 129, 107), (119, 142, 143, 120), (107, 129, 130, 108), (120, 143, 144, 121), (121, 144, 145, 122), (109, 131, 132, 110), (122, 145, 146, 123), (110, 132, 133, 111), (123, 146, 147, 124), (111, 133, 134, 112), (124, 147, 148, 125), (112, 134, 135, 113), (128, 150, 151, 129), (142, 163, 164, 143), (129, 151, 152, 130), (143, 164, 165, 144), (144, 165, 166, 145), (131, 153, 154, 132), (145, 166, 167, 146), (132, 154, 155, 133), (146, 167, 168, 147), (133, 155, 156, 134), (147, 168, 169, 148), (134, 156, 157, 135), (135, 157, 158, 136), (136, 158, 159, 137), (139, 160, 161, 140), (140, 161, 162, 141), (127, 149, 150, 128), (141, 162, 163, 142), (158, 179, 180, 159), (160, 181, 182, 161), (161, 182, 183, 162), (149, 170, 171, 150), (162, 183, 184, 163), (150, 171, 172, 151), (163, 184, 185, 164), (151, 172, 173, 152), (164, 185, 186, 165), (165, 186, 187, 166), (153, 174, 175, 154), (166, 187, 188, 167), (154, 175, 176, 155), (167, 188, 189, 168), (155, 176, 177, 156), (168, 189, 190, 169), (156, 177, 178, 157), (157, 178, 179, 158), (185, 206, 207, 186), (186, 207, 208, 187), (174, 195, 196, 175), (187, 208, 209, 188), (175, 196, 197, 176), (188, 209, 210, 189), (176, 197, 198, 177), (189, 210, 211, 190), (177, 198, 199, 178), (178, 199, 200, 179), (179, 200, 201, 180), (181, 202, 203, 182), (182, 203, 204, 183), (170, 191, 192, 171), (183, 204, 205, 184), (171, 192, 193, 172), (184, 205, 206, 185), (172, 193, 194, 173), (202, 223, 224, 203), (203, 224, 225, 204), (191, 212, 213, 192), (204, 225, 226, 205), (192, 213, 214, 193), (205, 226, 227, 206), (193, 214, 215, 194), (206, 227, 228, 207), (207, 228, 229, 208), (195, 216, 217, 196), (208, 229, 230, 209), (196, 217, 218, 197), (209, 230, 231, 210), (197, 218, 219, 198), (210, 231, 232, 211), (198, 219, 220, 199), (199, 220, 221, 200), (200, 221, 222, 201), (216, 237, 238, 217), (229, 250, 251, 230), (217, 238, 239, 218), (230, 251, 252, 231), (218, 239, 240, 219), (231, 252, 253, 232), (219, 240, 241, 220), (220, 241, 242, 221), (221, 242, 243, 222), (223, 244, 245, 224), (224, 245, 246, 225), (212, 233, 234, 213), (225, 246, 247, 226), (213, 234, 235, 214), (226, 247, 248, 227), (214, 235, 236, 215), (227, 248, 249, 228), (228, 249, 250, 229), (244, 266, 267, 245), (254, 255, 233), (245, 267, 268, 246), (233, 255, 256, 234), (246, 268, 269, 247), (234, 256, 257, 235), (247, 269, 270, 248), (235, 257, 258, 236), (248, 270, 271, 249), (249, 271, 272, 250), (237, 259, 260, 238), (250, 272, 273, 251), (238, 260, 261, 239), (251, 273, 274, 252), (239, 261, 262, 240), (252, 274, 275, 253), (240, 262, 263, 241), (241, 263, 264, 242), (242, 264, 265, 243), (273, 294, 295, 274), (261, 282, 283, 262), (274, 295, 296, 275), (262, 283, 284, 263), (263, 284, 285, 264), (264, 285, 286, 265), (266, 287, 288, 267), (267, 288, 289, 268), (255, 276, 277, 256), (268, 289, 290, 269), (256, 277, 278, 257), (269, 290, 291, 270), (257, 278, 279, 258), (270, 291, 292, 271), (271, 292, 293, 272), (259, 280, 281, 260), (272, 293, 294, 273), (260, 281, 282, 261), (288, 309, 310, 289), (276, 297, 298, 277), (289, 310, 311, 290), (277, 298, 299, 278), (290, 311, 312, 291), (278, 299, 300, 279), (291, 312, 313, 292), (292, 313, 314, 293), (280, 301, 302, 281), (293, 314, 315, 294), (281, 302, 303, 282), (294, 315, 316, 295), (282, 303, 304, 283), (295, 316, 317, 296), (283, 304, 305, 284), (284, 305, 306, 285), (285, 306, 307, 286), (287, 308, 309, 288), (304, 325, 326, 305), (305, 326, 327, 306), (306, 327, 328, 307), (308, 329, 330, 309), (309, 330, 331, 310), (297, 318, 319, 298), (310, 331, 332, 311), (298, 319, 320, 299), (311, 332, 333, 312), (299, 320, 321, 300), (312, 333, 334, 313), (313, 334, 335, 314), (301, 322, 323, 302), (314, 335, 336, 315), (302, 323, 324, 303), (315, 336, 337, 316), (303, 324, 325, 304), (316, 337, 338, 317), (319, 340, 341, 320), (332, 353, 354, 333), (320, 341, 342, 321), (333, 354, 355, 334), (334, 355, 356, 335), (322, 343, 344, 323), (335, 356, 357, 336), (323, 344, 345, 324), (336, 357, 358, 337), (324, 345, 346, 325), (337, 358, 359, 338), (325, 346, 347, 326), (326, 347, 348, 327), (327, 348, 349, 328), (329, 350, 351, 330), (330, 351, 352, 331), (318, 339, 340, 319), (331, 352, 353, 332), (348, 369, 370, 349), (350, 371, 372, 351), (351, 372, 373, 352), (339, 360, 361, 340), (352, 373, 374, 353), (340, 361, 362, 341), (353, 374, 375, 354), (341, 362, 363, 342), (354, 375, 376, 355), (355, 376, 377, 356), (343, 364, 365, 344), (356, 377, 378, 357), (344, 365, 366, 345), (357, 378, 379, 358), (345, 366, 367, 346), (358, 379, 380, 359), (346, 367, 368, 347), (347, 368, 369, 348), (362, 384, 385, 363), (375, 398, 399, 376), (376, 399, 400, 377), (364, 386, 387, 365), (377, 400, 401, 378), (365, 387, 388, 366), (378, 401, 402, 379), (366, 388, 389, 367), (379, 402, 403, 380), (367, 389, 390, 368), (368, 390, 391, 369), (369, 391, 392, 370), (371, 394, 395, 372), (381, 382, 360), (372, 395, 396, 373), (360, 382, 383, 361), (373, 396, 397, 374), (361, 383, 384, 362), (374, 397, 398, 375), (394, 415, 416, 395), (395, 416, 417, 396), (382, 404, 405, 383), (396, 417, 418, 397), (383, 405, 406, 384), (397, 418, 419, 398), (384, 406, 407, 385), (398, 419, 420, 399), (399, 420, 421, 400), (386, 408, 409, 387), (400, 421, 422, 401), (387, 409, 410, 388), (401, 422, 423, 402), (388, 410, 411, 389), (402, 423, 424, 403), (389, 411, 412, 390), (390, 412, 413, 391), (391, 413, 414, 392), (420, 441, 442, 421), (408, 429, 430, 409), (421, 442, 443, 422), (409, 430, 431, 410), (422, 443, 444, 423), (410, 431, 432, 411), (423, 444, 445, 424), (411, 432, 433, 412), (412, 433, 434, 413), (413, 434, 435, 414), (415, 436, 437, 416), (416, 437, 438, 417), (404, 425, 426, 405), (417, 438, 439, 418), (405, 426, 427, 406), (418, 439, 440, 419), (406, 427, 428, 407), (419, 440, 441, 420), (436, 457, 458, 437), (437, 458, 459, 438), (425, 446, 447, 426), (438, 459, 460, 439), (426, 447, 448, 427), (439, 460, 461, 440), (427, 448, 449, 428), (440, 461, 462, 441), (441, 462, 463, 442), (429, 450, 451, 430), (442, 463, 464, 443), (430, 451, 452, 431), (443, 464, 465, 444), (431, 452, 453, 432), (444, 465, 466, 445), (432, 453, 454, 433), (433, 454, 455, 434), (434, 455, 456, 435), (451, 472, 473, 452), (464, 485, 486, 465), (452, 473, 474, 453), (465, 486, 487, 466), (453, 474, 475, 454), (454, 475, 476, 455), (455, 476, 477, 456), (457, 478, 479, 458), (458, 479, 480, 459), (446, 467, 468, 447), (459, 480, 481, 460), (447, 468, 469, 448), (460, 481, 482, 461), (448, 469, 470, 449), (461, 482, 483, 462), (462, 483, 484, 463), (450, 471, 472, 451), (463, 484, 485, 464), (479, 500, 501, 480), (467, 488, 489, 468), (480, 501, 502, 481), (468, 489, 490, 469), (481, 502, 503, 482), (469, 490, 491, 470), (482, 503, 504, 483), (483, 504, 505, 484), (471, 492, 493, 472), (484, 505, 506, 485), (472, 493, 494, 473), (485, 506, 507, 486), (473, 494, 495, 474), (486, 507, 508, 487), (474, 495, 496, 475), (475, 496, 497, 476), (476, 497, 498, 477), (478, 499, 500, 479), (492, 513, 514, 493), (505, 526, 527, 506), (493, 514, 515, 494), (506, 527, 528, 507), (494, 515, 516, 495), (507, 528, 529, 508), (495, 516, 517, 496), (496, 517, 518, 497), (497, 518, 519, 498), (499, 520, 521, 500), (500, 521, 522, 501), (488, 509, 510, 489), (501, 522, 523, 502), (489, 510, 511, 490), (502, 523, 524, 503), (490, 511, 512, 491), (503, 524, 525, 504), (504, 525, 526, 505), (520, 541, 542, 521), (521, 542, 543, 522), (509, 530, 531, 510), (522, 543, 544, 523), (510, 531, 532, 511), (523, 544, 545, 524), (511, 532, 533, 512), (524, 545, 546, 525), (525, 546, 547, 526), (513, 534, 535, 514), (526, 547, 548, 527), (514, 535, 536, 515), (527, 548, 549, 528), (515, 536, 537, 516), (528, 549, 550, 529), (516, 537, 538, 517), (517, 538, 539, 518), (518, 539, 540, 519), (548, 569, 570, 549), (536, 557, 558, 537), (549, 570, 571, 550), (537, 558, 559, 538), (538, 559, 560, 539), (539, 560, 561, 540), (541, 562, 563, 542), (542, 563, 564, 543), (530, 551, 552, 531), (543, 564, 565, 544), (531, 552, 553, 532), (544, 565, 566, 545), (532, 553, 554, 533), (545, 566, 567, 546), (546, 567, 568, 547), (534, 555, 556, 535), (547, 568, 569, 548), (535, 556, 557, 536), (563, 584, 585, 564), (551, 572, 573, 552), (564, 585, 586, 565), (552, 573, 574, 553), (565, 586, 587, 566), (553, 574, 575, 554), (566, 587, 588, 567), (567, 588, 589, 568), (555, 576, 577, 556), (568, 589, 590, 569), (556, 577, 578, 557), (569, 590, 591, 570), (557, 578, 579, 558), (570, 591, 592, 571), (558, 579, 580, 559), (559, 580, 581, 560), (560, 581, 582, 561), (562, 583, 584, 563), (579, 600, 601, 580), (580, 601, 602, 581), (581, 602, 603, 582), (583, 604, 605, 584), (584, 605, 606, 585), (572, 593, 594, 573), (585, 606, 607, 586), (573, 594, 595, 574), (586, 607, 608, 587), (574, 595, 596, 575), (587, 608, 609, 588), (588, 609, 610, 589), (576, 597, 598, 577), (589, 610, 611, 590), (577, 598, 599, 578), (590, 611, 612, 591), (578, 599, 600, 579), (591, 612, 613, 592), (594, 615, 616, 595), (607, 628, 629, 608), (595, 616, 617, 596), (608, 629, 630, 609), (609, 630, 631, 610), (597, 618, 619, 598), (610, 631, 632, 611), (598, 619, 620, 599), (611, 632, 633, 612), (599, 620, 621, 600), (612, 633, 634, 613), (600, 621, 622, 601), (601, 622, 623, 602), (602, 623, 624, 603), (604, 625, 626, 605), (605, 626, 627, 606), (593, 614, 615, 594), (606, 627, 628, 607), (623, 645, 646, 624), (625, 648, 649, 626), (635, 636, 614), (626, 649, 650, 627), (614, 636, 637, 615), (627, 650, 651, 628), (615, 637, 638, 616), (628, 651, 652, 629), (616, 638, 639, 617), (629, 652, 653, 630), (630, 653, 654, 631), (618, 640, 641, 619), (631, 654, 655, 632), (619, 641, 642, 620), (632, 655, 656, 633), (620, 642, 643, 621), (633, 656, 657, 634), (621, 643, 644, 622), (622, 644, 645, 623), (638, 660, 661, 639), (652, 673, 674, 653), (653, 674, 675, 654), (640, 662, 663, 641), (654, 675, 676, 655), (641, 663, 664, 642), (655, 676, 677, 656), (642, 664, 665, 643), (656, 677, 678, 657), (643, 665, 666, 644), (644, 666, 667, 645), (645, 667, 668, 646), (648, 669, 670, 649), (635, 658, 636), (649, 670, 671, 650), (636, 658, 659, 637), (650, 671, 672, 651), (637, 659, 660, 638), (651, 672, 673, 652), (669, 690, 691, 670), (670, 691, 692, 671), (658, 679, 680, 659), (671, 692, 693, 672), (659, 680, 681, 660), (672, 693, 694, 673), (660, 681, 682, 661), (673, 694, 695, 674), (674, 695, 696, 675), (662, 683, 684, 663), (675, 696, 697, 676), (663, 684, 685, 664), (676, 697, 698, 677), (664, 685, 686, 665), (677, 698, 699, 678), (665, 686, 687, 666), (666, 687, 688, 667), (667, 688, 689, 668), (695, 716, 717, 696), (683, 704, 705, 684), (696, 717, 718, 697), (684, 705, 706, 685), (697, 718, 719, 698), (685, 706, 707, 686), (698, 719, 720, 699), (686, 707, 708, 687), (687, 708, 709, 688), (688, 709, 710, 689), (690, 711, 712, 691), (691, 712, 713, 692), (679, 700, 701, 680), (692, 713, 714, 693), (680, 701, 702, 681), (693, 714, 715, 694), (681, 702, 703, 682), (694, 715, 716, 695), (711, 732, 733, 712), (712, 733, 734, 713), (700, 721, 722, 701), (713, 734, 735, 714), (701, 722, 723, 702), (714, 735, 736, 715), (702, 723, 724, 703), (715, 736, 737, 716), (716, 737, 738, 717), (704, 725, 726, 705), (717, 738, 739, 718), (705, 726, 727, 706), (718, 739, 740, 719), (706, 727, 728, 707), (719, 740, 741, 720), (707, 728, 729, 708), (708, 729, 730, 709), (709, 730, 731, 710), (726, 747, 748, 727), (739, 760, 761, 740), (727, 748, 749, 728), (740, 761, 762, 741), (728, 749, 750, 729), (729, 750, 751, 730), (730, 751, 752, 731), (732, 753, 754, 733), (733, 754, 755, 734), (721, 742, 743, 722), (734, 755, 756, 735), (722, 743, 744, 723), (735, 756, 757, 736), (723, 744, 745, 724), (736, 757, 758, 737), (737, 758, 759, 738), (725, 746, 747, 726), (738, 759, 760, 739), (754, 775, 776, 755), (742, 763, 764, 743), (755, 776, 777, 756), (743, 764, 765, 744), (756, 777, 778, 757), (744, 765, 766, 745), (757, 778, 779, 758), (758, 779, 780, 759), (746, 767, 768, 747), (759, 780, 781, 760), (747, 768, 769, 748), (760, 781, 782, 761), (748, 769, 770, 749), (761, 782, 783, 762), (749, 770, 771, 750), (750, 771, 772, 751), (751, 772, 773, 752), (753, 774, 775, 754), (782, 803, 804, 783), (770, 791, 792, 771), (771, 792, 793, 772), (772, 793, 794, 773), (774, 795, 796, 775), (775, 796, 797, 776), (763, 784, 785, 764), (776, 797, 798, 777), (764, 785, 786, 765), (777, 798, 799, 778), (765, 786, 787, 766), (778, 799, 800, 779), (779, 800, 801, 780), (767, 788, 789, 768), (780, 801, 802, 781), (768, 789, 790, 769), (781, 802, 803, 782), (769, 790, 791, 770), (784, 805, 806, 785), (797, 818, 819, 798), (785, 806, 807, 786), (798, 819, 820, 799), (786, 807, 808, 787), (799, 820, 821, 800), (800, 821, 822, 801), (788, 809, 810, 789), (801, 822, 823, 802), (789, 810, 811, 790), (802, 823, 824, 803), (790, 811, 812, 791), (803, 824, 825, 804), (791, 812, 813, 792), (792, 813, 814, 793), (793, 814, 815, 794), (795, 816, 817, 796), (796, 817, 818, 797), (813, 834, 835, 814), (814, 835, 836, 815), (816, 837, 838, 817), (817, 838, 839, 818), (805, 826, 827, 806), (818, 839, 840, 819), (806, 827, 828, 807), (819, 840, 841, 820), (807, 828, 829, 808), (820, 841, 842, 821), (821, 842, 843, 822), (809, 830, 831, 810), (822, 843, 844, 823), (810, 831, 832, 811), (823, 844, 845, 824), (811, 832, 833, 812), (824, 845, 846, 825), (812, 833, 834, 813), (828, 849, 850, 829), (841, 862, 863, 842), (842, 863, 864, 843), (830, 851, 852, 831), (843, 864, 865, 844), (831, 852, 853, 832), (844, 865, 866, 845), (832, 853, 854, 833), (845, 866, 867, 846), (833, 854, 855, 834), (834, 855, 856, 835), (835, 856, 857, 836), (837, 858, 859, 838), (838, 859, 860, 839), (826, 847, 848, 827), (839, 860, 861, 840), (827, 848, 849, 828), (840, 861, 862, 841), (858, 879, 880, 859), (859, 880, 881, 860), (847, 868, 869, 848), (860, 881, 882, 861), (848, 869, 870, 849), (861, 882, 883, 862), (849, 870, 871, 850), (862, 883, 884, 863), (863, 884, 885, 864), (851, 872, 873, 852), (864, 885, 886, 865), (852, 873, 874, 853), (865, 886, 887, 866), (853, 874, 875, 854), (866, 887, 888, 867), (854, 875, 876, 855), (855, 876, 877, 856), (856, 877, 878, 857), (884, 907, 908, 885), (872, 894, 895, 873), (885, 908, 909, 886), (873, 895, 896, 874), (886, 909, 910, 887), (874, 896, 897, 875), (887, 910, 911, 888), (875, 897, 898, 876), (876, 898, 899, 877), (877, 899, 900, 878), (879, 902, 903, 880), (880, 903, 904, 881), (868, 890, 891, 869), (881, 904, 905, 882), (869, 891, 892, 870), (882, 905, 906, 883), (870, 892, 893, 871), (883, 906, 907, 884), (902, 923, 924, 903), (889, 912, 890), (903, 924, 925, 904), (890, 912, 913, 891), (904, 925, 926, 905), (891, 913, 914, 892), (905, 926, 927, 906), (892, 914, 915, 893), (906, 927, 928, 907), (907, 928, 929, 908), (894, 916, 917, 895), (908, 929, 930, 909), (895, 917, 918, 896), (909, 930, 931, 910), (896, 918, 919, 897), (910, 931, 932, 911), (897, 919, 920, 898), (898, 920, 921, 899), (899, 921, 922, 900), (929, 950, 951, 930), (917, 938, 939, 918), (930, 951, 952, 931), (918, 939, 940, 919), (931, 952, 953, 932), (919, 940, 941, 920), (920, 941, 942, 921), (921, 942, 943, 922), (923, 944, 945, 924), (924, 945, 946, 925), (912, 933, 934, 913), (925, 946, 947, 926), (913, 934, 935, 914), (926, 947, 948, 927), (914, 935, 936, 915), (927, 948, 949, 928), (928, 949, 950, 929), (916, 937, 938, 917), (944, 965, 966, 945), (945, 966, 967, 946), (933, 954, 955, 934), (946, 967, 968, 947), (934, 955, 956, 935), (947, 968, 969, 948), (935, 956, 957, 936), (948, 969, 970, 949), (949, 970, 971, 950), (937, 958, 959, 938), (950, 971, 972, 951), (938, 959, 960, 939), (951, 972, 973, 952), (939, 960, 961, 940), (952, 973, 974, 953), (940, 961, 962, 941), (941, 962, 963, 942), (942, 963, 964, 943), (960, 981, 982, 961), (961, 982, 983, 962), (962, 983, 984, 963), (967, 988, 989, 968), (963, 984, 985, 964), (968, 989, 990, 969), (969, 990, 991, 970), (970, 991, 992, 971), (965, 986, 987, 966), (971, 992, 993, 972), (966, 987, 988, 967), (972, 993, 994, 973), (954, 975, 976, 955), (973, 994, 995, 974), (955, 976, 977, 956), (956, 977, 978, 957), (958, 979, 980, 959), (959, 980, 981, 960), (993, 1014, 1015, 994), (981, 1002, 1003, 982), (994, 1015, 1016, 995), (982, 1003, 1004, 983), (983, 1004, 1005, 984), (984, 1005, 1006, 985), (986, 1007, 1008, 987), (987, 1008, 1009, 988), (975, 996, 997, 976), (988, 1009, 1010, 989), (976, 997, 998, 977), (989, 1010, 1011, 990), (977, 998, 999, 978), (990, 1011, 1012, 991), (991, 1012, 1013, 992), (979, 1000, 1001, 980), (992, 1013, 1014, 993), (980, 1001, 1002, 981), (1008, 12, 13, 1009), (996, 1017, 1, 997), (1009, 13, 14, 1010), (997, 1, 2, 998), (1010, 14, 15, 1011), (998, 2, 3, 999), (1011, 15, 16, 1012), (1012, 16, 17, 1013), (1000, 4, 5, 1001), (1013, 17, 18, 1014), (1001, 5, 6, 1002), (1014, 18, 19, 1015), (1002, 6, 7, 1003), (1015, 19, 20, 1016), (1003, 7, 8, 1004), (1004, 8, 9, 1005), (1005, 9, 10, 1006), (1007, 11, 12, 1008), (635, 381, 126, 889), (466, 169, 190), (466, 190, 211), (342, 343, 322, 321), (466, 211, 232), (466, 232, 253), (466, 253, 275), (466, 275, 296), (466, 296, 317), (466, 317, 338), (466, 338, 359), (466, 359, 380), (466, 380, 403), (191, 254, 212), (466, 403, 424), (254, 233, 212), (466, 424, 445), (254, 276, 255), (254, 297, 276), (254, 318, 297), (385, 386, 364, 363), (519, 520, 499, 498), (603, 604, 583, 582), (415, 393, 414), (393, 392, 414), (149, 126, 170), (415, 394, 393), (933, 889, 0, 954), (394, 371, 393), (126, 0, 889), (512, 513, 492, 491), (126, 381, 254), (254, 191, 170, 126), (381, 360, 339), (88, 87, 108, 109), (287, 286, 307, 308), (139, 138, 160), (139, 116, 138), (116, 115, 138), (115, 137, 138), (74, 73, 94, 95), (63, 0, 126, 84), (509, 488, 381), (488, 467, 381), (467, 446, 381), (446, 425, 381), (425, 404, 381), (404, 382, 381), (704, 683, 682, 703), (32, 31, 52, 53), (830, 809, 808, 829), (127, 126, 149), (127, 105, 126), (105, 84, 126), (254, 381, 339, 318), (300, 301, 280, 279), (1007, 1006, 10, 11), (530, 509, 381, 635), (763, 742, 635), (742, 721, 635), (721, 700, 635), (700, 679, 635), (679, 658, 635), (614, 593, 635), (593, 572, 635), (572, 551, 635), (551, 530, 635), (647, 625, 624), (647, 648, 625), (902, 901, 923), (901, 922, 923), (901, 900, 922), (668, 647, 646), (669, 648, 647), (668, 669, 647), (879, 901, 902), (879, 878, 901), (878, 900, 901), (795, 774, 773, 794), (436, 415, 414, 435), (837, 816, 815, 836), (470, 471, 450, 449), (63, 42, 0), (42, 21, 0), (1017, 996, 0), (996, 975, 0), (975, 954, 0), (618, 617, 639, 640), (160, 159, 180, 181), (933, 912, 889), (890, 868, 889), (868, 847, 889), (847, 826, 889), (826, 805, 889), (805, 784, 889), (965, 964, 985, 986), (830, 829, 850, 851), (624, 625, 604, 603), (329, 308, 307, 328), (180, 201, 202, 181), (795, 794, 815, 816), (711, 690, 689, 710), (499, 478, 477, 498), (457, 436, 435, 456), (244, 243, 265, 266), (202, 201, 222, 223), (922, 943, 944, 923), (690, 669, 668, 689), (858, 857, 878, 879), (646, 647, 624), (258, 279, 280, 259), (45, 66, 67, 46), (554, 555, 534, 533), (704, 703, 724, 725), (746, 745, 766, 767), (872, 871, 893, 894), (746, 725, 724, 745), (985, 1006, 1007, 986), (95, 94, 115, 116), (244, 223, 222, 243), (837, 836, 857, 858), (371, 350, 349, 370), (52, 73, 74, 53), (449, 450, 429, 428), (215, 236, 237, 216), (491, 492, 471, 470), (711, 710, 731, 732), (561, 562, 541, 540), (784, 763, 635, 889), (753, 732, 731, 752), (477, 478, 457, 456), (152, 173, 174, 153), (130, 131, 109, 108), (173, 194, 195, 174), (236, 258, 259, 237), (25, 24, 45, 46), (916, 894, 893, 915), (937, 916, 915, 936), (534, 513, 512, 533), (597, 596, 617, 618), (576, 555, 554, 575), (67, 66, 87, 88), (1000, 999, 3, 4), (958, 957, 978, 979), (753, 752, 773, 774), (583, 562, 561, 582), (683, 662, 661, 682), (576, 575, 596, 597), (408, 386, 385, 407), (958, 937, 936, 957), (978, 999, 1000, 979), (3, 24, 25, 4), (943, 964, 965, 944), (428, 429, 408, 407), (287, 266, 265, 286), (541, 520, 519, 540), (788, 787, 808, 809), (363, 364, 343, 342), (329, 328, 349, 350), (130, 152, 153, 131), (662, 640, 639, 661), (194, 215, 216, 195), (321, 322, 301, 300), (851, 850, 871, 872), (392, 393, 370), (393, 371, 370), (466, 487, 508), (466, 508, 529), (466, 529, 550), (466, 550, 571), (466, 571, 592), (466, 592, 613), (466, 613, 634), (466, 634, 657), (466, 657, 678), (466, 678, 699), (466, 699, 720), (10, 31, 32, 11), (466, 720, 741), (466, 741, 762), (466, 762, 783), (466, 783, 804), (788, 767, 766, 787), (466, 804, 825), (466, 825, 846), (160, 138, 159), (466, 846, 867), (138, 137, 159), (466, 867, 888), (466, 888, 911), (466, 911, 932), (466, 932, 953), (466, 953, 974), (466, 974, 995), (466, 995, 1016), (466, 1016, 20), (466, 20, 41), (466, 41, 62), (466, 62, 83), (466, 83, 104), (466, 104, 125), (466, 125, 148), (466, 148, 169)])
me_cubeziercurve_004.use_remesh_preserve_volume = False
me_cubeziercurve_004.use_remesh_preserve_attributes = False
me_cubeziercurve_004.use_mirror_vertex_groups = False
me_cubeziercurve_004.update()

# ---- objects
ob_pin = bpy.data.objects.new('Pin', me_cubeziercurve_004)

# ---- transforms, parenting, visibility, modifiers, constraints
ob_pin.location = (1.7, 0.0, 3.0)
ob_pin.rotation_euler = (1.571, -0.0, -0.0)
ob_pin.lineart.crease_threshold = 0.0
_m = ob_pin.modifiers.new('Decimate', 'DECIMATE')
_m.decimate_type = 'UNSUBDIV'
_m.iterations = 3

# ---- collection membership
col_collection_1.objects.link(ob_pin)

# ---- scene / render settings (as saved in the file)
scene.frame_start = 1; scene.frame_end = 250; scene.frame_set(49)
scene.render.engine = 'BLENDER_EEVEE_NEXT'
scene.render.resolution_percentage = 50
scene.render.dither_intensity = 0.0
scene.cycles.use_denoising = False
scene.cycles.samples = 128
scene.cycles.sampling_pattern = 'TABULATED_SOBOL'
scene.cycles.use_adaptive_sampling = False
scene.cycles.use_light_tree = False
scene.cycles.blur_glossy = 0.0
scene.cycles.sample_clamp_indirect = 0.0
scene.view_settings.view_transform = 'Standard'
bpy.context.view_layer.update()

# ---- added for rendering (the .blend has no active camera and no usable light): camera, sun
cam_auto = bpy.data.cameras.new('AutoCamera')
cam_auto.lens = 50.0
cam_auto.sensor_width = 36.0
cam_auto.clip_end = 1000.0
ob_auto_camera = bpy.data.objects.new('AutoCamera', cam_auto)
scene.collection.objects.link(ob_auto_camera)
ob_auto_camera.location = (5.70719, -6.84677, 7.3733)
ob_auto_camera.rotation_euler = (1.09748, -7.21219e-08, 0.694738)
scene.camera = ob_auto_camera
light_auto_sun = bpy.data.lights.new('AutoSun', 'SUN')
light_auto_sun.energy = 3.0
light_auto_sun.angle = 0.0523599
ob_auto_sun = bpy.data.objects.new('AutoSun', light_auto_sun)
scene.collection.objects.link(ob_auto_sun)
ob_auto_sun.rotation_euler = (0.872665, 0.174533, 0.523599)
bpy.context.view_layer.update()
